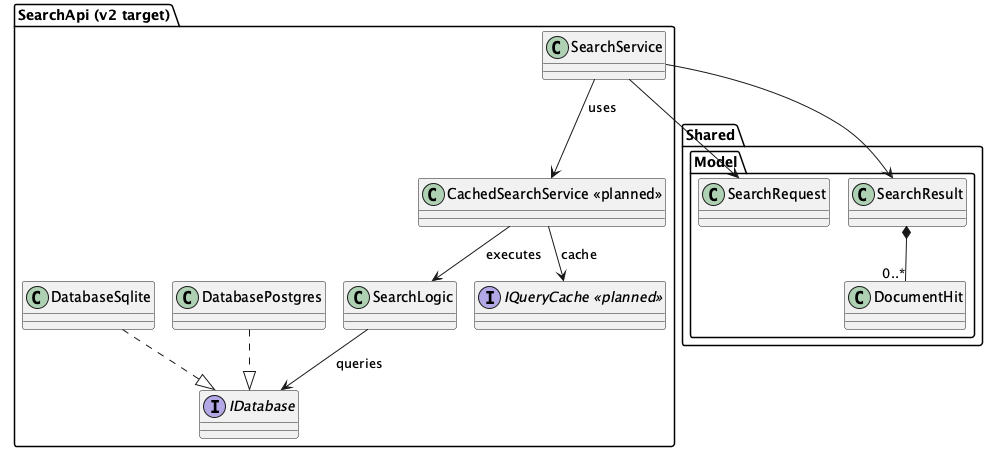

The diagram above was rendered by PlantUML. Its source (embedded in the PNG):
@startuml
!pragma layout smetana
skinparam linetype ortho

package "SearchApi (v2 target)" {
  class SearchService
  class SearchLogic
  interface IDatabase
  class DatabasePostgres
  class DatabaseSqlite
  class "CachedSearchService <<planned>>" as CachedSearchService
  interface "IQueryCache <<planned>>" as IQueryCache
}

package "Shared.Model" {
  class SearchRequest
  class SearchResult
  class DocumentHit
}

SearchService --> CachedSearchService : uses
CachedSearchService --> SearchLogic : executes
CachedSearchService --> IQueryCache : cache
SearchLogic --> IDatabase : queries
DatabasePostgres ..|> IDatabase
DatabaseSqlite ..|> IDatabase
SearchService --> SearchRequest
SearchService --> SearchResult
SearchResult *-- "0..*" DocumentHit
@enduml